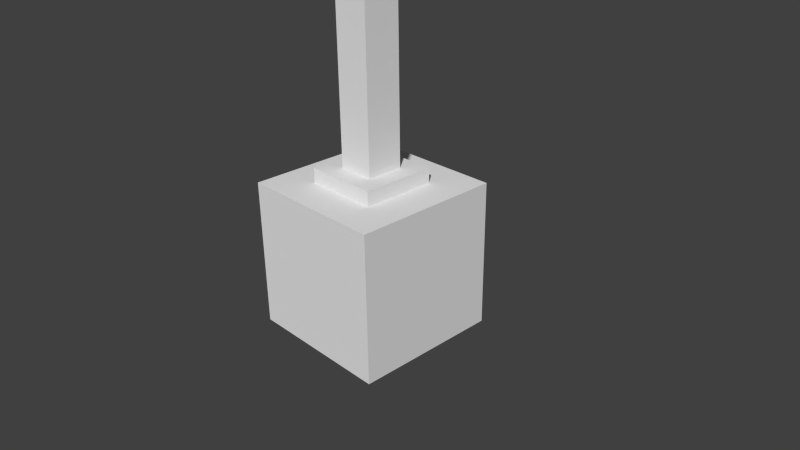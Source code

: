 # Source: red_block_up_down.blend  (saved by Blender 2.76.0; exported with 4.5.12 LTS)
import bpy
from mathutils import Matrix  # noqa: F401  (used for matrix-valued properties, if any)

bpy.ops.wm.read_factory_settings(use_empty=True)
scene = bpy.context.scene
scene.name = 'Scene'

# ---- collections
col_collection_1 = bpy.data.collections.new('Collection 1'); scene.collection.children.link(col_collection_1)

# ---- materials (node trees are filled in below, after node groups)
mat_material = bpy.data.materials.new('Material')
mat_material.alpha_threshold = 0.0
mat_material.use_transparent_shadow = False
mat_material.roughness = 0.5
mat_material.line_color = (0.0, 0.0, 0.0, 1.0)

# ---- material node trees

# ---- world
world_world = bpy.data.worlds.new('World'); scene.world = world_world
world_world.color = (0.05088, 0.05088, 0.05088)
world_world.use_sun_shadow = False
world_world.sun_shadow_jitter_overblur = 0.0
world_world.cycles.sampling_method = 'MANUAL'
world_world.cycles.sample_map_resolution = 256

# ---- cameras
cam_camera = bpy.data.cameras.new('Camera')
cam_camera.clip_end = 100.0
cam_camera.lens = 35.0
cam_camera.sensor_width = 32.0
cam_camera.sensor_height = 18.0
cam_camera.ortho_scale = 7.314
cam_camera.dof.focus_distance = 0.0
cam_camera.dof.aperture_fstop = 128.0

# ---- meshes
me_cube = bpy.data.meshes.new('Cube')
me_cube.from_pydata([(1.0, 1.0, -1.0), (1.0, -1.0, -1.0), (-1.0, -1.0, -1.0), (-1.0, 1.0, -1.0), (1.0, 1.0, 1.0), (1.0, -1.0, 1.0), (-1.0, -1.0, 1.0), (-1.0, 1.0, 1.0), (1.0, -5.96e-08, -1.0), (-1.0, 2.98e-07, -1.0), (1.0, -5.364e-07, 1.0), (-1.0, 1.788e-07, 1.0), (1.788e-07, 1.0, -1.0), (0.0, -1.0, -1.0), (2.384e-07, 1.0, 1.0), (-5.364e-07, -1.0, 1.0), (-1.0, -0.25, -1.0), (5.96e-08, 1.192e-07, -1.0), (0.5, -3.576e-07, 1.0), (0.5, 1.0, -1.0), (0.5, -1.0, -1.0), (0.5, 1.0, 1.0), (0.5, -1.0, 1.0), (0.5, 2.98e-08, -1.0), (1.0, -0.5, -1.0), (1.0, -0.5, 1.0), (-1.0, -0.5, -1.0), (-1.0, -0.5, 1.0), (-3.278e-07, -0.5, 1.0), (2.98e-08, -0.5, -1.0), (0.5, -0.5, -1.0), (0.5, -0.5, 1.0), (-0.5, 1.0, -1.0), (-0.5, -1.0, -1.0), (-0.5, 1.0, 1.0), (-0.5, -1.0, 1.0), (-0.5, 2.086e-07, -1.0), (-0.5, 0.0, 1.0), (-0.5, -0.5, 1.0), (-0.5, -0.5, -1.0), (-1.0, 0.5, -1.0), (-1.0, 0.5, 1.0), (1.0, 0.5, -1.0), (1.0, 0.5, 1.0), (1.192e-07, 0.5, -1.0), (5.96e-08, 0.5, 1.0), (0.5, 0.5, 1.0), (0.5, 0.5, -1.0), (-0.5, 0.5, -1.0), (-0.5, 0.5, 1.0), (0.5, -3.576e-07, 1.2), (-3.278e-07, -0.5, 1.2), (0.5, -0.5, 1.2), (-0.5, 0.0, 1.2), (-0.5, -0.5, 1.2), (5.96e-08, 0.5, 1.2), (0.5, 0.5, 1.2), (-0.5, 0.5, 1.2), (-1.0, -0.25, 1.0), (4.47e-08, -0.25, -1.0), (0.5, -0.25, -1.0), (1.0, -0.25, -1.0), (1.0, -0.25, 1.0), (0.5, -0.25, 1.0), (-0.5, -0.25, -1.0), (-0.5, -0.25, 1.0), (-2.235e-07, -0.25, 1.2), (0.5, -0.25, 1.2), (-0.5, -0.25, 1.2), (1.0, 0.25, -1.0), (1.0, 0.25, 1.0), (0.5, 0.25, 1.0), (-0.5, 0.25, 1.0), (-1.0, 0.25, -1.0), (-1.0, 0.25, 1.0), (8.941e-08, 0.25, -1.0), (0.5, 0.25, -1.0), (-0.5, 0.25, -1.0), (-2.98e-08, 0.25, 1.2), (0.5, 0.25, 1.2), (-0.5, 0.25, 1.2), (0.25, 1.0, -1.0), (0.25, -1.0, -1.0), (0.25, 1.0, 1.0), (0.25, -1.0, 1.0), (0.25, 7.451e-08, -1.0), (0.25, -0.5, -1.0), (0.25, -0.5, 1.0), (0.25, 0.5, 1.0), (0.25, 0.5, -1.0), (0.25, -2.682e-07, 1.2), (0.25, -0.5, 1.2), (0.25, 0.5, 1.2), (0.25, -0.25, 1.2), (0.25, -0.25, -1.0), (0.25, 0.25, 1.2), (0.25, 0.25, -1.0), (-0.25, -0.5, 1.0), (-0.25, 1.0, -1.0), (-0.25, -1.0, -1.0), (-0.25, 1.0, 1.0), (-0.25, -1.0, 1.0), (-0.25, 1.639e-07, -1.0), (-0.25, -0.5, -1.0), (-0.25, 0.5, 1.0), (-0.25, 0.5, -1.0), (-0.25, -8.941e-08, 1.2), (-0.25, -0.5, 1.2), (-0.25, 0.5, 1.2), (-0.25, -0.25, 1.2), (-0.25, -0.25, -1.0), (-0.25, 0.25, 1.2), (-0.25, 0.25, -1.0), (-1.192e-07, -1.788e-07, 40.0), (-2.235e-07, -0.25, 40.0), (-2.98e-08, 0.25, 40.0), (0.25, -2.682e-07, 40.0), (0.25, -0.25, 40.0), (0.25, 0.25, 40.0), (-0.25, -8.941e-08, 40.0), (-0.25, -0.25, 40.0), (-0.25, 0.25, 40.0), (-3.278e-07, -0.5, 1.1), (0.5, -0.5, 1.1), (-0.5, 0.5, 1.1), (-0.5, 0.0, 1.1), (0.5, -3.576e-07, 1.1), (-0.5, -0.5, 1.1), (5.96e-08, 0.5, 1.1), (0.5, 0.5, 1.1), (0.5, -0.25, 1.1), (-0.5, -0.25, 1.1), (0.5, 0.25, 1.1), (-0.5, 0.25, 1.1), (0.25, 0.5, 1.1), (0.25, -0.5, 1.1), (-0.25, -0.5, 1.1), (-0.25, 0.5, 1.1)], [], [(39, 33, 2, 26), (38, 27, 6, 35), (24, 25, 5, 1), (33, 35, 6, 2), (40, 41, 7, 3), (34, 32, 3, 7), (16, 58, 11, 9), (69, 70, 10, 8), (72, 74, 11, 37), (77, 36, 9, 73), (96, 85, 17, 75), (131, 127, 54, 68), (83, 81, 12, 14), (82, 84, 15, 13), (87, 28, 15, 84), (86, 82, 13, 29), (24, 1, 20, 30), (25, 31, 22, 5), (1, 5, 22, 20), (4, 0, 19, 21), (70, 71, 18, 10), (69, 8, 23, 76), (62, 63, 31, 25), (61, 24, 30, 60), (94, 86, 29, 59), (130, 126, 50, 67), (2, 6, 27, 26), (61, 62, 25, 24), (65, 58, 27, 38), (64, 39, 26, 16), (110, 103, 39, 64), (135, 123, 52, 91), (112, 102, 36, 77), (133, 125, 53, 80), (100, 98, 32, 34), (99, 101, 35, 33), (97, 38, 35, 101), (103, 99, 33, 39), (100, 34, 49, 104), (98, 105, 48, 32), (0, 42, 47, 19), (4, 21, 46, 43), (83, 14, 45, 88), (81, 89, 44, 12), (32, 48, 40, 3), (34, 7, 41, 49), (0, 4, 43, 42), (73, 74, 41, 40), (66, 93, 117, 114), (93, 66, 51, 91), (109, 68, 54, 107), (111, 80, 53, 106), (134, 128, 55, 92), (137, 124, 57, 108), (132, 129, 56, 79), (136, 122, 51, 107), (106, 53, 68, 109), (109, 66, 114, 120), (102, 110, 64, 36), (36, 64, 16, 9), (37, 11, 58, 65), (8, 10, 62, 61), (123, 130, 67, 52), (85, 94, 59, 17), (8, 61, 60, 23), (10, 18, 63, 62), (125, 131, 68, 53), (26, 27, 58, 16), (126, 132, 79, 50), (108, 57, 80, 111), (92, 55, 78, 95), (9, 11, 74, 73), (124, 133, 80, 57), (105, 112, 77, 48), (42, 69, 76, 47), (43, 46, 71, 70), (89, 96, 75, 44), (48, 77, 73, 40), (49, 41, 74, 72), (42, 43, 70, 69), (47, 76, 96, 89), (56, 92, 95, 79), (23, 60, 94, 85), (50, 90, 93, 67), (129, 134, 92, 56), (67, 93, 91, 52), (79, 95, 90, 50), (19, 47, 89, 81), (21, 83, 88, 46), (122, 135, 91, 51), (60, 30, 86, 94), (30, 20, 82, 86), (31, 87, 84, 22), (20, 22, 84, 82), (21, 19, 81, 83), (76, 23, 85, 96), (44, 75, 112, 105), (55, 108, 111, 78), (17, 59, 110, 102), (93, 90, 116, 117), (127, 136, 107, 54), (128, 137, 108, 55), (106, 109, 120, 119), (66, 109, 107, 51), (12, 44, 105, 98), (14, 100, 104, 45), (29, 13, 99, 103), (28, 97, 101, 15), (13, 15, 101, 99), (14, 12, 98, 100), (75, 17, 102, 112), (59, 29, 103, 110), (118, 115, 113, 116), (116, 113, 114, 117), (113, 119, 120, 114), (115, 121, 119, 113), (78, 111, 121, 115), (111, 106, 119, 121), (90, 95, 118, 116), (95, 78, 115, 118), (45, 104, 137, 128), (38, 97, 136, 127), (28, 87, 135, 122), (46, 88, 134, 129), (49, 72, 133, 124), (18, 71, 132, 126), (37, 65, 131, 125), (31, 63, 130, 123), (97, 28, 122, 136), (71, 46, 129, 132), (104, 49, 124, 137), (88, 45, 128, 134), (72, 37, 125, 133), (87, 31, 123, 135), (63, 18, 126, 130), (65, 38, 127, 131)])
_uv = me_cube.uv_layers.new(name='UVMap')
_uv.uv.foreach_set('vector', [0.1818, 0.7165, 0.1801, 0.7154, 0.1808, 0.7131, 0.182, 0.7135, 0.1432, 0.4699, 0.1394, 0.4699, 0.1394, 0.4631, 0.1432, 0.4631, 0.1699, 0.4699, 0.1547, 0.4699, 0.1547, 0.4631, 0.1699, 0.4631, 0.1801, 0.7154, 0.1747, 0.7009, 0.1783, 0.6986, 0.1808, 0.7131, 0.1854, 0.7136, 0.1864, 0.6984, 0.1897, 0.7, 0.1865, 0.7134, 0.1922, 0.7024, 0.1873, 0.7153, 0.1865, 0.7134, 0.1897, 0.7, 0.1829, 0.7136, 0.1826, 0.698, 0.1839, 0.698, 0.1837, 0.7136, 0.1699, 0.4801, 0.1547, 0.4801, 0.1547, 0.4767, 0.1699, 0.4767, 0.1432, 0.4801, 0.1394, 0.4801, 0.1394, 0.4767, 0.1432, 0.4767, 0.1847, 0.7168, 0.1837, 0.7169, 0.1837, 0.7136, 0.1846, 0.7136, 0.1852, 0.723, 0.1838, 0.7233, 0.1838, 0.7209, 0.185, 0.7207, 0.05352, 0.1754, 0.05005, 0.1754, 0.05005, 0.1729, 0.05352, 0.1729, 0.1954, 0.7064, 0.1892, 0.7203, 0.1885, 0.7184, 0.1943, 0.705, 0.1781, 0.7209, 0.171, 0.7053, 0.1722, 0.7037, 0.1788, 0.7188, 0.1489, 0.4699, 0.147, 0.4699, 0.147, 0.4631, 0.1489, 0.4631, 0.1809, 0.7228, 0.1781, 0.7209, 0.1788, 0.7188, 0.1812, 0.7204, 0.1797, 0.7322, 0.1756, 0.7289, 0.1774, 0.7233, 0.1805, 0.7255, 0.1547, 0.4699, 0.1508, 0.4699, 0.1508, 0.4631, 0.1547, 0.4631, 0.1756, 0.7289, 0.1672, 0.7105, 0.1698, 0.7069, 0.1774, 0.7233, 0.1987, 0.711, 0.1918, 0.7271, 0.1899, 0.7224, 0.1964, 0.7079, 0.1547, 0.4801, 0.1508, 0.4801, 0.1508, 0.4767, 0.1547, 0.4767, 0.1863, 0.7322, 0.1841, 0.7328, 0.1839, 0.726, 0.1855, 0.7257, 0.1547, 0.4733, 0.1508, 0.4733, 0.1508, 0.4699, 0.1547, 0.4699, 0.1819, 0.7328, 0.1797, 0.7322, 0.1805, 0.7255, 0.1822, 0.726, 0.1823, 0.7232, 0.1809, 0.7228, 0.1812, 0.7204, 0.1825, 0.7208, 0.05352, 0.1642, 0.05699, 0.1642, 0.05699, 0.1667, 0.05352, 0.1667, 0.1808, 0.7131, 0.1783, 0.6986, 0.1813, 0.6981, 0.182, 0.7135, 0.1699, 0.4733, 0.1547, 0.4733, 0.1547, 0.4699, 0.1699, 0.4699, 0.1432, 0.4733, 0.1394, 0.4733, 0.1394, 0.4699, 0.1432, 0.4699, 0.1827, 0.7168, 0.1818, 0.7165, 0.182, 0.7135, 0.1829, 0.7136, 0.1826, 0.7187, 0.1815, 0.7183, 0.1818, 0.7165, 0.1827, 0.7168, 0.06046, 0.1804, 0.06393, 0.1804, 0.06393, 0.1829, 0.06046, 0.1829, 0.1848, 0.7186, 0.1837, 0.7188, 0.1837, 0.7169, 0.1847, 0.7168, 0.06046, 0.1754, 0.05699, 0.1754, 0.05699, 0.1729, 0.06046, 0.1729, 0.1933, 0.7037, 0.1878, 0.7167, 0.1873, 0.7153, 0.1922, 0.7024, 0.1795, 0.717, 0.1734, 0.7023, 0.1747, 0.7009, 0.1801, 0.7154, 0.1451, 0.4699, 0.1432, 0.4699, 0.1432, 0.4631, 0.1451, 0.4631, 0.1815, 0.7183, 0.1795, 0.717, 0.1801, 0.7154, 0.1818, 0.7165, 0.1451, 0.4902, 0.1432, 0.4902, 0.1432, 0.4835, 0.1451, 0.4835, 0.1878, 0.7167, 0.1859, 0.7182, 0.1856, 0.7165, 0.1873, 0.7153, 0.1918, 0.7271, 0.1883, 0.731, 0.1871, 0.7249, 0.1899, 0.7224, 0.1547, 0.4902, 0.1508, 0.4902, 0.1508, 0.4835, 0.1547, 0.4835, 0.1489, 0.4902, 0.147, 0.4902, 0.147, 0.4835, 0.1489, 0.4835, 0.1892, 0.7203, 0.1866, 0.7224, 0.1862, 0.7202, 0.1885, 0.7184, 0.1873, 0.7153, 0.1856, 0.7165, 0.1854, 0.7136, 0.1865, 0.7134, 0.1432, 0.4902, 0.1394, 0.4902, 0.1394, 0.4835, 0.1432, 0.4835, 0.1699, 0.4902, 0.1547, 0.4902, 0.1547, 0.4835, 0.1699, 0.4835, 0.1846, 0.7136, 0.1851, 0.6982, 0.1864, 0.6984, 0.1854, 0.7136, 0.2327, 0.5824, 0.2339, 0.5829, 0.2331, 0.7229, 0.2317, 0.7228, 0.2339, 0.5829, 0.2327, 0.5824, 0.2331, 0.5805, 0.2342, 0.5811, 0.2312, 0.5815, 0.2306, 0.5792, 0.2315, 0.5779, 0.2323, 0.5796, 0.2283, 0.5814, 0.2288, 0.5794, 0.2297, 0.5796, 0.2297, 0.5818, 0.07434, 0.1754, 0.07087, 0.1754, 0.07087, 0.1729, 0.07434, 0.1729, 0.0674, 0.1754, 0.06393, 0.1754, 0.06393, 0.1729, 0.0674, 0.1729, 0.06046, 0.1642, 0.06393, 0.1642, 0.06393, 0.1667, 0.06046, 0.1667, 0.05352, 0.1804, 0.05699, 0.1804, 0.05699, 0.1829, 0.05352, 0.1829, 0.2297, 0.5818, 0.2297, 0.5796, 0.2306, 0.5792, 0.2312, 0.5815, 0.2312, 0.5815, 0.2327, 0.5824, 0.2317, 0.7228, 0.2303, 0.7228, 0.1837, 0.7188, 0.1826, 0.7187, 0.1827, 0.7168, 0.1837, 0.7169, 0.1837, 0.7169, 0.1827, 0.7168, 0.1829, 0.7136, 0.1837, 0.7136, 0.1432, 0.4767, 0.1394, 0.4767, 0.1394, 0.4733, 0.1432, 0.4733, 0.1699, 0.4767, 0.1547, 0.4767, 0.1547, 0.4733, 0.1699, 0.4733, 0.05005, 0.1642, 0.05352, 0.1642, 0.05352, 0.1667, 0.05005, 0.1667, 0.1838, 0.7233, 0.1823, 0.7232, 0.1825, 0.7208, 0.1838, 0.7209, 0.1841, 0.7328, 0.1819, 0.7328, 0.1822, 0.726, 0.1839, 0.726, 0.1547, 0.4767, 0.1508, 0.4767, 0.1508, 0.4733, 0.1547, 0.4733, 0.05699, 0.1754, 0.05352, 0.1754, 0.05352, 0.1729, 0.05699, 0.1729, 0.182, 0.7135, 0.1813, 0.6981, 0.1826, 0.698, 0.1829, 0.7136, 0.05699, 0.1642, 0.06046, 0.1642, 0.06046, 0.1667, 0.05699, 0.1667, 0.2276, 0.5795, 0.2281, 0.5785, 0.2288, 0.5794, 0.2283, 0.5814, 0.2254, 0.5806, 0.2265, 0.5802, 0.2269, 0.5823, 0.2256, 0.5827, 0.1837, 0.7136, 0.1839, 0.698, 0.1851, 0.6982, 0.1846, 0.7136, 0.06393, 0.1754, 0.06046, 0.1754, 0.06046, 0.1729, 0.06393, 0.1729, 0.1859, 0.7182, 0.1848, 0.7186, 0.1847, 0.7168, 0.1856, 0.7165, 0.1883, 0.731, 0.1863, 0.7322, 0.1855, 0.7257, 0.1871, 0.7249, 0.1547, 0.4835, 0.1508, 0.4835, 0.1508, 0.4801, 0.1547, 0.4801, 0.1866, 0.7224, 0.1852, 0.723, 0.185, 0.7207, 0.1862, 0.7202, 0.1856, 0.7165, 0.1847, 0.7168, 0.1846, 0.7136, 0.1854, 0.7136, 0.1432, 0.4835, 0.1394, 0.4835, 0.1394, 0.4801, 0.1432, 0.4801, 0.1699, 0.4835, 0.1547, 0.4835, 0.1547, 0.4801, 0.1699, 0.4801, 0.1871, 0.7249, 0.1855, 0.7257, 0.1852, 0.723, 0.1866, 0.7224, 0.06393, 0.1667, 0.06393, 0.1728, 0.06046, 0.1728, 0.06046, 0.1667, 0.1839, 0.726, 0.1822, 0.726, 0.1823, 0.7232, 0.1838, 0.7233, 0.05699, 0.1667, 0.05699, 0.1728, 0.05352, 0.1728, 0.05352, 0.1667, 0.07782, 0.1754, 0.07434, 0.1754, 0.07434, 0.1729, 0.07782, 0.1729, 0.05352, 0.1667, 0.05352, 0.1728, 0.05005, 0.1728, 0.05005, 0.1667, 0.06046, 0.1667, 0.06046, 0.1728, 0.05699, 0.1728, 0.05699, 0.1667, 0.1899, 0.7224, 0.1871, 0.7249, 0.1866, 0.7224, 0.1892, 0.7203, 0.1508, 0.4902, 0.1489, 0.4902, 0.1489, 0.4835, 0.1508, 0.4835, 0.05699, 0.1804, 0.06046, 0.1804, 0.06046, 0.1829, 0.05699, 0.1829, 0.1822, 0.726, 0.1805, 0.7255, 0.1809, 0.7228, 0.1823, 0.7232, 0.1805, 0.7255, 0.1774, 0.7233, 0.1781, 0.7209, 0.1809, 0.7228, 0.1508, 0.4699, 0.1489, 0.4699, 0.1489, 0.4631, 0.1508, 0.4631, 0.1774, 0.7233, 0.1698, 0.7069, 0.171, 0.7053, 0.1781, 0.7209, 0.1964, 0.7079, 0.1899, 0.7224, 0.1892, 0.7203, 0.1954, 0.7064, 0.1855, 0.7257, 0.1839, 0.726, 0.1838, 0.7233, 0.1852, 0.723, 0.1862, 0.7202, 0.185, 0.7207, 0.1848, 0.7186, 0.1859, 0.7182, 0.2265, 0.5802, 0.2276, 0.5795, 0.2283, 0.5814, 0.2269, 0.5823, 0.1838, 0.7209, 0.1825, 0.7208, 0.1826, 0.7187, 0.1837, 0.7188, 0.1009, 0.05756, 0.1019, 0.05757, 0.1019, 0.1655, 0.1009, 0.1655, 0.05005, 0.1804, 0.05352, 0.1804, 0.05352, 0.1829, 0.05005, 0.1829, 0.07087, 0.1754, 0.0674, 0.1754, 0.0674, 0.1729, 0.07087, 0.1729, 0.2297, 0.5818, 0.2312, 0.5815, 0.2303, 0.7228, 0.2292, 0.7228, 0.2327, 0.5824, 0.2312, 0.5815, 0.2323, 0.5796, 0.2331, 0.5805, 0.1885, 0.7184, 0.1862, 0.7202, 0.1859, 0.7182, 0.1878, 0.7167, 0.147, 0.4902, 0.1451, 0.4902, 0.1451, 0.4835, 0.147, 0.4835, 0.1812, 0.7204, 0.1788, 0.7188, 0.1795, 0.717, 0.1815, 0.7183, 0.147, 0.4699, 0.1451, 0.4699, 0.1451, 0.4631, 0.147, 0.4631, 0.1788, 0.7188, 0.1722, 0.7037, 0.1734, 0.7023, 0.1795, 0.717, 0.1943, 0.705, 0.1885, 0.7184, 0.1878, 0.7167, 0.1933, 0.7037, 0.185, 0.7207, 0.1838, 0.7209, 0.1837, 0.7188, 0.1848, 0.7186, 0.1825, 0.7208, 0.1812, 0.7204, 0.1815, 0.7183, 0.1826, 0.7187, 0.103, 0.1655, 0.103, 0.1674, 0.1019, 0.1674, 0.1019, 0.1655, 0.1019, 0.1655, 0.1019, 0.1674, 0.1009, 0.1674, 0.1009, 0.1655, 0.1019, 0.1674, 0.1019, 0.1693, 0.1009, 0.1693, 0.1009, 0.1674, 0.103, 0.1674, 0.103, 0.1693, 0.1019, 0.1693, 0.1019, 0.1674, 0.2269, 0.5823, 0.2283, 0.5814, 0.2278, 0.7227, 0.2267, 0.7227, 0.2283, 0.5814, 0.2297, 0.5818, 0.2292, 0.7228, 0.2278, 0.7227, 0.1019, 0.05757, 0.103, 0.05758, 0.103, 0.1655, 0.1019, 0.1655, 0.2256, 0.5827, 0.2269, 0.5823, 0.2267, 0.7227, 0.2254, 0.7227, 0.07087, 0.1779, 0.0674, 0.1779, 0.0674, 0.1754, 0.07087, 0.1754, 0.05005, 0.1779, 0.05352, 0.1779, 0.05352, 0.1804, 0.05005, 0.1804, 0.05699, 0.1779, 0.06046, 0.1779, 0.06046, 0.1804, 0.05699, 0.1804, 0.07782, 0.1779, 0.07434, 0.1779, 0.07434, 0.1754, 0.07782, 0.1754, 0.06393, 0.1779, 0.06046, 0.1779, 0.06046, 0.1754, 0.06393, 0.1754, 0.05699, 0.1617, 0.06046, 0.1617, 0.06046, 0.1642, 0.05699, 0.1642, 0.05699, 0.1779, 0.05352, 0.1779, 0.05352, 0.1754, 0.05699, 0.1754, 0.05005, 0.1617, 0.05352, 0.1617, 0.05352, 0.1642, 0.05005, 0.1642, 0.05352, 0.1779, 0.05699, 0.1779, 0.05699, 0.1804, 0.05352, 0.1804, 0.06046, 0.1617, 0.06393, 0.1617, 0.06393, 0.1642, 0.06046, 0.1642, 0.0674, 0.1779, 0.06393, 0.1779, 0.06393, 0.1754, 0.0674, 0.1754, 0.07434, 0.1779, 0.07087, 0.1779, 0.07087, 0.1754, 0.07434, 0.1754, 0.06046, 0.1779, 0.05699, 0.1779, 0.05699, 0.1754, 0.06046, 0.1754, 0.06046, 0.1779, 0.06393, 0.1779, 0.06393, 0.1804, 0.06046, 0.1804, 0.05352, 0.1617, 0.05699, 0.1617, 0.05699, 0.1642, 0.05352, 0.1642, 0.05352, 0.1779, 0.05005, 0.1779, 0.05005, 0.1754, 0.05352, 0.1754])
me_cube.materials.append(mat_material)
me_cube.use_remesh_preserve_volume = False
me_cube.use_remesh_preserve_attributes = False
me_cube.use_mirror_vertex_groups = False
me_cube.update()

# ---- objects
ob_cube = bpy.data.objects.new('Cube', me_cube)
ob_camera = bpy.data.objects.new('Camera', cam_camera)

# ---- transforms, parenting, visibility, modifiers, constraints
ob_cube.location = (0.0, 0.0, 0.0)
ob_cube.lock_rotations_4d = False
ob_cube.empty_display_type = 'ARROWS'
ob_cube.lineart.crease_threshold = 0.0
ob_camera.location = (7.481, -6.508, 5.344)
ob_camera.rotation_euler = (1.109, 0.01082, 0.8149)
ob_camera.lock_rotations_4d = False
ob_camera.empty_display_type = 'ARROWS'
ob_camera.color = (0.0, 0.0, 0.0, 0.0)
ob_camera.display_type = 'WIRE'
ob_camera.lineart.crease_threshold = 0.0

# ---- collection membership
col_collection_1.objects.link(ob_cube)
col_collection_1.objects.link(ob_camera)

# ---- scene / render settings (as saved in the file)
scene.camera = ob_camera
scene.frame_start = 1; scene.frame_end = 250; scene.frame_set(1)
scene.render.engine = 'BLENDER_EEVEE_NEXT'
scene.render.resolution_percentage = 50
scene.render.dither_intensity = 0.0
scene.cycles.use_denoising = False
scene.cycles.samples = 10
scene.cycles.sampling_pattern = 'TABULATED_SOBOL'
scene.cycles.light_sampling_threshold = 0.0
scene.cycles.use_adaptive_sampling = False
scene.cycles.use_light_tree = False
scene.cycles.blur_glossy = 0.0
scene.cycles.pixel_filter_type = 'GAUSSIAN'
scene.cycles.sample_clamp_indirect = 0.0
scene.view_settings.view_transform = 'Standard'
bpy.context.view_layer.update()

# ---- added for rendering (the .blend has no usable light): sun
light_auto_sun = bpy.data.lights.new('AutoSun', 'SUN')
light_auto_sun.energy = 3.0
light_auto_sun.angle = 0.0523599
ob_auto_sun = bpy.data.objects.new('AutoSun', light_auto_sun)
scene.collection.objects.link(ob_auto_sun)
ob_auto_sun.rotation_euler = (0.872665, 0.174533, 0.523599)
bpy.context.view_layer.update()
